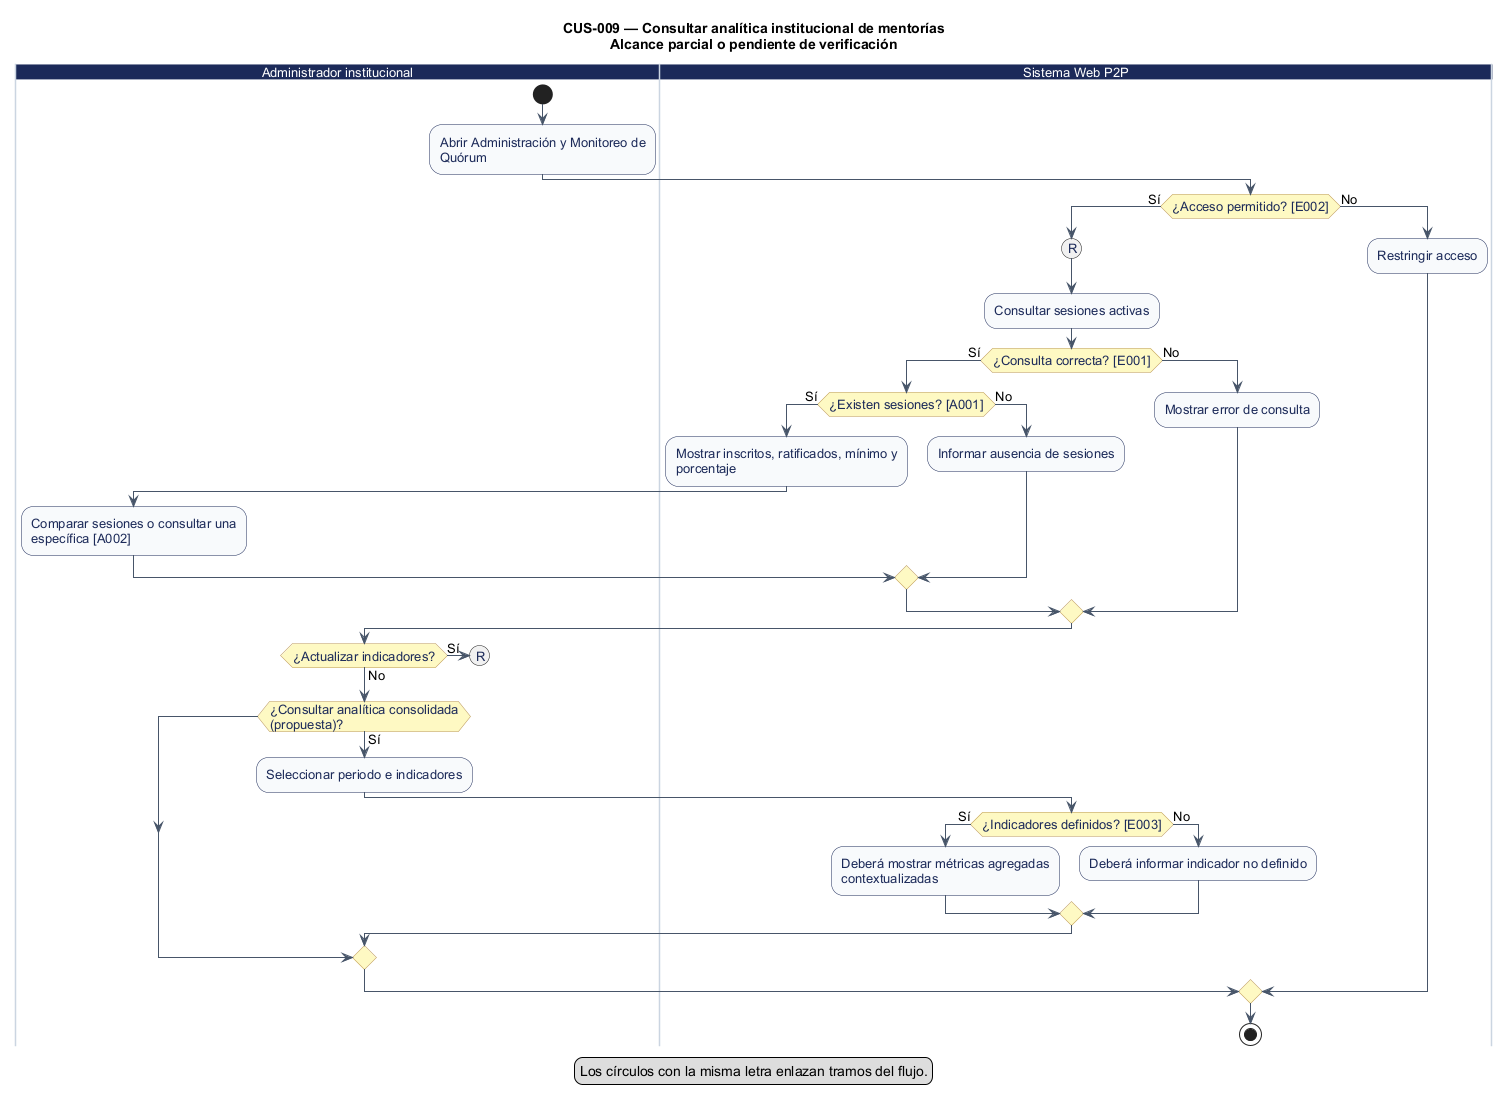

The diagram above was rendered by PlantUML. Its source (embedded in the PNG):
@startuml
' CUS-009 — Consultar analítica institucional de mentorías
' Estado: Implementación parcial: monitoreo de quórum; analítica integral pendiente
' Fuente: catálogo consolidado DOC-H02, línea base 044d2a8.
' Los reintentos no explícitos se realizan desde la interfaz; el diagrama no certifica implementación.
title CUS-009 — Consultar analítica institucional de mentorías\nAlcance parcial o pendiente de verificación
skinparam shadowing false
skinparam defaultFontName Arial
skinparam defaultFontSize 13
skinparam ArrowColor #475569
skinparam activity {
  BackgroundColor #F8FAFC
  BorderColor #1C2A59
  FontColor #1C2A59
  DiamondBackgroundColor #FEF9C3
  DiamondBorderColor #B99451
}
skinparam swimlane {
  BorderColor #CBD5E1
  TitleBackgroundColor #1C2A59
  TitleFontColor #FFFFFF
}

|Administrador institucional|
start
:Abrir Administración y Monitoreo de\nQuórum;
|Sistema Web P2P|
if (¿Acceso permitido? [E002]) then (Sí)
  (R)
    :Consultar sesiones activas;
    if (¿Consulta correcta? [E001]) then (Sí)
      if (¿Existen sesiones? [A001]) then (Sí)
        :Mostrar inscritos, ratificados, mínimo y\nporcentaje;
|Administrador institucional|
        :Comparar sesiones o consultar una\nespecífica [A002];
        else (No)
|Sistema Web P2P|
        :Informar ausencia de sesiones;
      endif
      else (No)
      :Mostrar error de consulta;
    endif
|Administrador institucional|
  if (¿Actualizar indicadores?) then (Sí)
    (R)
    detach
  else (No)
  endif
  if (¿Consultar analítica consolidada\n(propuesta)?) then (Sí)
    :Seleccionar periodo e indicadores;
|Sistema Web P2P|
    if (¿Indicadores definidos? [E003]) then (Sí)
      :Deberá mostrar métricas agregadas\ncontextualizadas;
      else (No)
      :Deberá informar indicador no definido;
    endif
  endif
  else (No)
  :Restringir acceso;
endif
stop
legend bottom
  Los círculos con la misma letra enlazan tramos del flujo.
endlegend
@enduml